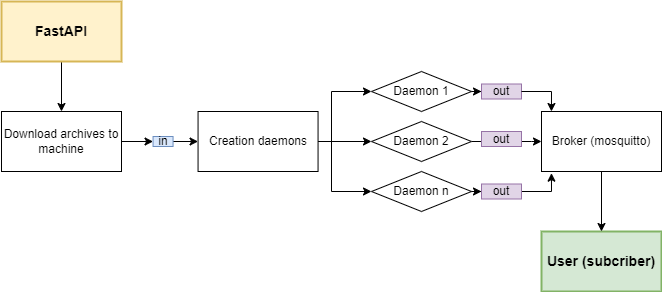

The diagram above was exported from draw.io. Its source (the exported page's mxGraphModel, read from the mxfile embedded in the PNG):
<mxGraphModel dx="1434" dy="780" grid="1" gridSize="10" guides="1" tooltips="1" connect="1" arrows="1" fold="1" page="1" pageScale="1" pageWidth="827" pageHeight="1169" math="0" shadow="0">
  <root>
    <mxCell id="0" />
    <mxCell id="1" parent="0" />
    <mxCell id="MbpQOJ1hF8aVV3JnOW6F-80" style="edgeStyle=none;rounded=0;orthogonalLoop=1;jettySize=auto;html=1;" parent="1" source="MbpQOJ1hF8aVV3JnOW6F-1" target="MbpQOJ1hF8aVV3JnOW6F-78" edge="1">
      <mxGeometry relative="1" as="geometry" />
    </mxCell>
    <mxCell id="MbpQOJ1hF8aVV3JnOW6F-1" value="&lt;b&gt;&lt;font style=&quot;font-size: 14px;&quot;&gt;FastAPI&lt;/font&gt;&lt;/b&gt;" style="whiteSpace=wrap;html=1;strokeWidth=2;fillColor=#fff2cc;strokeColor=#d6b656;" parent="1" vertex="1">
      <mxGeometry x="120" y="310" width="120" height="60" as="geometry" />
    </mxCell>
    <mxCell id="MbpQOJ1hF8aVV3JnOW6F-41" style="edgeStyle=orthogonalEdgeStyle;rounded=0;orthogonalLoop=1;jettySize=auto;html=1;entryX=0;entryY=0.5;entryDx=0;entryDy=0;" parent="1" source="MbpQOJ1hF8aVV3JnOW6F-12" target="MbpQOJ1hF8aVV3JnOW6F-36" edge="1">
      <mxGeometry relative="1" as="geometry">
        <Array as="points">
          <mxPoint x="450" y="450" />
          <mxPoint x="450" y="400" />
        </Array>
      </mxGeometry>
    </mxCell>
    <mxCell id="MbpQOJ1hF8aVV3JnOW6F-42" style="edgeStyle=orthogonalEdgeStyle;rounded=0;orthogonalLoop=1;jettySize=auto;html=1;entryX=0;entryY=0.5;entryDx=0;entryDy=0;" parent="1" source="MbpQOJ1hF8aVV3JnOW6F-12" target="MbpQOJ1hF8aVV3JnOW6F-39" edge="1">
      <mxGeometry relative="1" as="geometry" />
    </mxCell>
    <mxCell id="MbpQOJ1hF8aVV3JnOW6F-44" style="edgeStyle=orthogonalEdgeStyle;rounded=0;orthogonalLoop=1;jettySize=auto;html=1;entryX=0;entryY=0.5;entryDx=0;entryDy=0;" parent="1" source="MbpQOJ1hF8aVV3JnOW6F-12" target="MbpQOJ1hF8aVV3JnOW6F-40" edge="1">
      <mxGeometry relative="1" as="geometry">
        <Array as="points">
          <mxPoint x="450" y="450" />
          <mxPoint x="450" y="500" />
        </Array>
      </mxGeometry>
    </mxCell>
    <mxCell id="MbpQOJ1hF8aVV3JnOW6F-12" value="Creation daemons" style="whiteSpace=wrap;html=1;" parent="1" vertex="1">
      <mxGeometry x="316.56" y="420" width="120" height="60" as="geometry" />
    </mxCell>
    <mxCell id="MbpQOJ1hF8aVV3JnOW6F-83" style="edgeStyle=none;rounded=0;orthogonalLoop=1;jettySize=auto;html=1;entryX=0;entryY=0.5;entryDx=0;entryDy=0;" parent="1" source="MbpQOJ1hF8aVV3JnOW6F-20" target="MbpQOJ1hF8aVV3JnOW6F-12" edge="1">
      <mxGeometry relative="1" as="geometry" />
    </mxCell>
    <mxCell id="MbpQOJ1hF8aVV3JnOW6F-20" value="in" style="text;strokeColor=#6c8ebf;align=center;fillColor=#dae8fc;html=1;verticalAlign=middle;whiteSpace=wrap;rounded=0;" parent="1" vertex="1">
      <mxGeometry x="271.56" y="445" width="20" height="10" as="geometry" />
    </mxCell>
    <mxCell id="nIvEAkLCGusOotAuSLGC-7" style="edgeStyle=orthogonalEdgeStyle;rounded=0;orthogonalLoop=1;jettySize=auto;html=1;entryX=0;entryY=0.5;entryDx=0;entryDy=0;" parent="1" source="MbpQOJ1hF8aVV3JnOW6F-36" target="nIvEAkLCGusOotAuSLGC-5" edge="1">
      <mxGeometry relative="1" as="geometry" />
    </mxCell>
    <mxCell id="MbpQOJ1hF8aVV3JnOW6F-36" value="Daemon 1" style="rhombus;whiteSpace=wrap;html=1;" parent="1" vertex="1">
      <mxGeometry x="490" y="380" width="100" height="40" as="geometry" />
    </mxCell>
    <mxCell id="nIvEAkLCGusOotAuSLGC-3" style="edgeStyle=orthogonalEdgeStyle;rounded=0;orthogonalLoop=1;jettySize=auto;html=1;entryX=0;entryY=0.5;entryDx=0;entryDy=0;" parent="1" source="MbpQOJ1hF8aVV3JnOW6F-39" target="nIvEAkLCGusOotAuSLGC-1" edge="1">
      <mxGeometry relative="1" as="geometry" />
    </mxCell>
    <mxCell id="MbpQOJ1hF8aVV3JnOW6F-39" value="Daemon 2" style="rhombus;whiteSpace=wrap;html=1;" parent="1" vertex="1">
      <mxGeometry x="490" y="430" width="100" height="40" as="geometry" />
    </mxCell>
    <mxCell id="MbpQOJ1hF8aVV3JnOW6F-56" style="edgeStyle=orthogonalEdgeStyle;rounded=0;orthogonalLoop=1;jettySize=auto;html=1;entryX=0.083;entryY=1.028;entryDx=0;entryDy=0;entryPerimeter=0;" parent="1" source="Mo1qU6pHq8N2xaClnUMk-1" target="MbpQOJ1hF8aVV3JnOW6F-84" edge="1">
      <mxGeometry relative="1" as="geometry">
        <mxPoint x="670" y="480" as="targetPoint" />
      </mxGeometry>
    </mxCell>
    <mxCell id="Mo1qU6pHq8N2xaClnUMk-5" style="edgeStyle=orthogonalEdgeStyle;rounded=0;orthogonalLoop=1;jettySize=auto;html=1;" parent="1" source="MbpQOJ1hF8aVV3JnOW6F-40" target="Mo1qU6pHq8N2xaClnUMk-1" edge="1">
      <mxGeometry relative="1" as="geometry" />
    </mxCell>
    <mxCell id="MbpQOJ1hF8aVV3JnOW6F-40" value="Daemon n" style="rhombus;whiteSpace=wrap;html=1;" parent="1" vertex="1">
      <mxGeometry x="490" y="480" width="100" height="40" as="geometry" />
    </mxCell>
    <mxCell id="MbpQOJ1hF8aVV3JnOW6F-59" value="&lt;font style=&quot;font-size: 14px;&quot;&gt;&lt;b&gt;User (subcriber)&lt;/b&gt;&lt;/font&gt;" style="whiteSpace=wrap;html=1;strokeWidth=2;fillColor=#d5e8d4;strokeColor=#82b366;" parent="1" vertex="1">
      <mxGeometry x="660" y="540" width="120" height="60" as="geometry" />
    </mxCell>
    <mxCell id="MbpQOJ1hF8aVV3JnOW6F-82" style="edgeStyle=none;rounded=0;orthogonalLoop=1;jettySize=auto;html=1;entryX=0;entryY=0.5;entryDx=0;entryDy=0;" parent="1" source="MbpQOJ1hF8aVV3JnOW6F-78" target="MbpQOJ1hF8aVV3JnOW6F-20" edge="1">
      <mxGeometry relative="1" as="geometry" />
    </mxCell>
    <mxCell id="MbpQOJ1hF8aVV3JnOW6F-78" value="Download archives to machine" style="whiteSpace=wrap;html=1;" parent="1" vertex="1">
      <mxGeometry x="120" y="420" width="120" height="60" as="geometry" />
    </mxCell>
    <mxCell id="Mo1qU6pHq8N2xaClnUMk-7" style="edgeStyle=orthogonalEdgeStyle;rounded=0;orthogonalLoop=1;jettySize=auto;html=1;entryX=0.5;entryY=0;entryDx=0;entryDy=0;" parent="1" source="MbpQOJ1hF8aVV3JnOW6F-84" target="MbpQOJ1hF8aVV3JnOW6F-59" edge="1">
      <mxGeometry relative="1" as="geometry" />
    </mxCell>
    <mxCell id="MbpQOJ1hF8aVV3JnOW6F-84" value="Broker (mosquitto)" style="whiteSpace=wrap;html=1;" parent="1" vertex="1">
      <mxGeometry x="660" y="420" width="120" height="60" as="geometry" />
    </mxCell>
    <mxCell id="Mo1qU6pHq8N2xaClnUMk-1" value="out" style="text;strokeColor=#9673a6;align=center;fillColor=#e1d5e7;html=1;verticalAlign=middle;whiteSpace=wrap;rounded=0;" parent="1" vertex="1">
      <mxGeometry x="600" y="492.5" width="40" height="15" as="geometry" />
    </mxCell>
    <mxCell id="nIvEAkLCGusOotAuSLGC-4" style="edgeStyle=orthogonalEdgeStyle;rounded=0;orthogonalLoop=1;jettySize=auto;html=1;entryX=0;entryY=0.5;entryDx=0;entryDy=0;" parent="1" source="nIvEAkLCGusOotAuSLGC-1" target="MbpQOJ1hF8aVV3JnOW6F-84" edge="1">
      <mxGeometry relative="1" as="geometry">
        <Array as="points">
          <mxPoint x="650" y="450" />
          <mxPoint x="650" y="450" />
        </Array>
      </mxGeometry>
    </mxCell>
    <mxCell id="nIvEAkLCGusOotAuSLGC-1" value="out" style="text;strokeColor=#9673a6;align=center;fillColor=#e1d5e7;html=1;verticalAlign=middle;whiteSpace=wrap;rounded=0;" parent="1" vertex="1">
      <mxGeometry x="600" y="440" width="40" height="15" as="geometry" />
    </mxCell>
    <mxCell id="nIvEAkLCGusOotAuSLGC-5" value="out" style="text;strokeColor=#9673a6;align=center;fillColor=#e1d5e7;html=1;verticalAlign=middle;whiteSpace=wrap;rounded=0;" parent="1" vertex="1">
      <mxGeometry x="600" y="392.5" width="40" height="15" as="geometry" />
    </mxCell>
    <mxCell id="nIvEAkLCGusOotAuSLGC-8" style="edgeStyle=orthogonalEdgeStyle;rounded=0;orthogonalLoop=1;jettySize=auto;html=1;entryX=0.083;entryY=0;entryDx=0;entryDy=0;entryPerimeter=0;" parent="1" source="nIvEAkLCGusOotAuSLGC-5" target="MbpQOJ1hF8aVV3JnOW6F-84" edge="1">
      <mxGeometry relative="1" as="geometry" />
    </mxCell>
  </root>
</mxGraphModel>